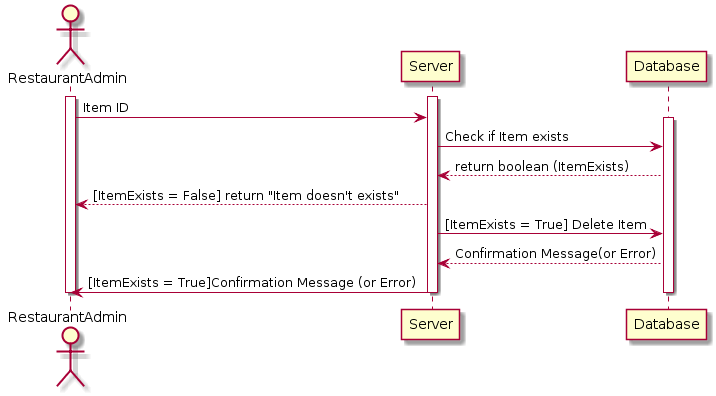

The diagram above was rendered by PlantUML. Its source (embedded in the PNG):
@startuml
actor RestaurantAdmin
activate RestaurantAdmin

activate Server
RestaurantAdmin -> Server : Item ID

activate Database
Server -> Database : Check if Item exists
Database --> Server : return boolean (ItemExists)

Server --> RestaurantAdmin : [ItemExists = False] return "Item doesn't exists"

Server -> Database : [ItemExists = True] Delete Item
Database --> Server: Confirmation Message(or Error)


Server -> RestaurantAdmin : [ItemExists = True]Confirmation Message (or Error)

deactivate Database 
deactivate Server 


deactivate RestaurantAdmin
deactivate Server
@enduml